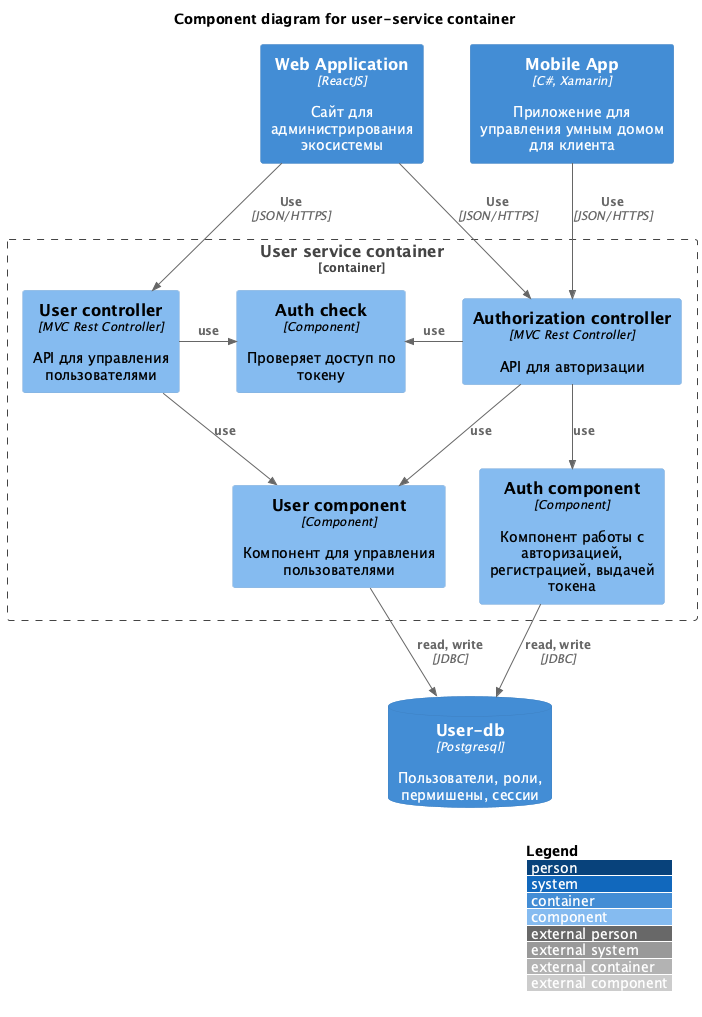

The diagram above was rendered by PlantUML. Its source (embedded in the PNG):
@startuml Smarthome-component-user

!include https://raw.githubusercontent.com/plantuml-stdlib/C4-PlantUML/master/C4_Component.puml
' uncomment the following line and comment the first to use locally
' !include C4_Component.puml

LAYOUT_WITH_LEGEND()

title Component diagram for user-service container

Container(admin_web_app, "Web Application", "ReactJS", "Сайт для администрирования экосистемы")
Container(mobile_app, "Mobile App", "C#, Xamarin", "Приложение для управления умным домом для клиента")
ContainerDb(user_service_db, "User-db", "Postgresql", "Пользователи, роли, пермишены, сессии")

Container_Boundary(user_service, "User service container") {
    Component(auth_controller, "Authorization controller", "MVC Rest Controller", "API для авторизации")
    Component(user_controller, "User controller", "MVC Rest Controller", "API для управления пользователями")
    
    Component(auth_check, "Auth check","Component", "Проверяет доступ по токену")

    Component(auth_component, "Auth component", "Component", "Компонент работы с авторизацией, регистрацией, выдачей токена")
    Component(user_manage_service, "User component", "Component", "Компонент для управления пользователями")

}
Rel(mobile_app, auth_controller, "Use", "JSON/HTTPS")
Rel(admin_web_app, auth_controller, "Use", "JSON/HTTPS")
Rel(admin_web_app, user_controller, "Use", "JSON/HTTPS")

Rel_L(auth_controller, auth_check, "use")
Rel_R(user_controller, auth_check, "use")

Rel(auth_controller, user_manage_service, "use")
Rel(auth_controller, auth_component, "use")

Rel(user_controller, user_manage_service, "use")

Rel(user_manage_service, user_service_db, "read, write", "JDBC")
Rel(auth_component, user_service_db, "read, write", "JDBC")

@enduml